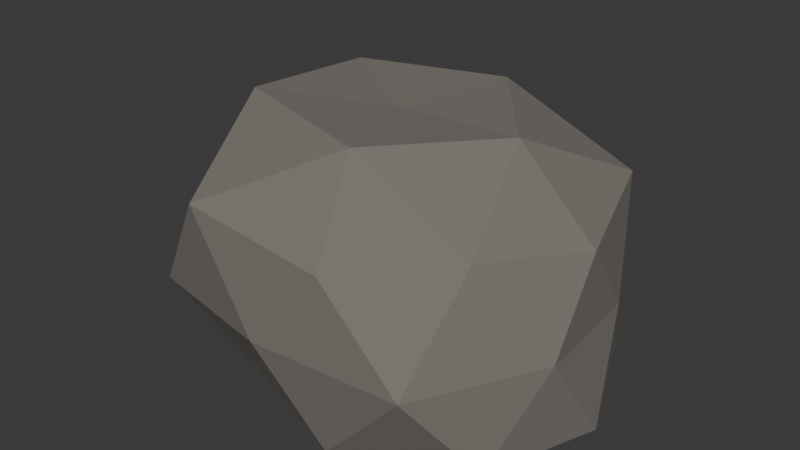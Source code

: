 # Source: roche_02.blend  (saved by Blender 5.2.45; exported with 4.5.12 LTS)
import bpy
from mathutils import Matrix  # noqa: F401  (used for matrix-valued properties, if any)

bpy.ops.wm.read_factory_settings(use_empty=True)
scene = bpy.context.scene
scene.name = 'Scene'

# ---- collections
col_collection = bpy.data.collections.new('Collection'); scene.collection.children.link(col_collection)

# ---- materials (node trees are filled in below, after node groups)
mat_roche_02 = bpy.data.materials.new('Roche_02')
mat_roche_02.diffuse_color = (0.19, 0.17, 0.15, 1.0)

# ---- material node trees
mat_roche_02.use_nodes = True; mat_roche_02.node_tree.nodes.clear()
_N = mat_roche_02.node_tree.nodes; _L = mat_roche_02.node_tree.links
n0 = _N.new('ShaderNodeBsdfPrincipled'); n0.name = 'Principled BSDF'; n0.location = (-200, 100)
n0.inputs[0].default_value = (0.19, 0.17, 0.15, 1.0)
n0.inputs[2].default_value = 1.0
n0.inputs[10].default_value = 0.005
n1 = _N.new('ShaderNodeOutputMaterial'); n1.name = 'Material Output'; n1.location = (200, 100)
_L.new(n0.outputs[0], n1.inputs[0])
n1.is_active_output = True

# ---- world
world_world = bpy.data.worlds.new('World'); scene.world = world_world
world_world.use_nodes = True; world_world.node_tree.nodes.clear()
_N = world_world.node_tree.nodes; _L = world_world.node_tree.links
n0 = _N.new('ShaderNodeOutputWorld'); n0.name = 'World Output'; n0.location = (200, 100)
n1 = _N.new('ShaderNodeBackground'); n1.name = 'Background'; n1.location = (-200, 100)
n1.inputs[0].default_value = (0.05088, 0.05088, 0.05088, 1.0)
_L.new(n1.outputs[0], n0.inputs[0])
n0.is_active_output = True
world_world.color = (0.05088, 0.05088, 0.05088)
world_world.sun_shadow_jitter_overblur = 0.0

# ---- meshes
me_roche_02 = bpy.data.meshes.new('roche_02')
me_roche_02.from_pydata([(0.0, 0.0, 0.0), (0.6383, -0.4081, 0.02239), (-0.183, -0.4956, 0.09619), (-0.5984, 0.0, 0.09385), (-0.2361, 0.6395, 0.03169), (0.6004, 0.3839, 0.03993), (0.2248, -0.6089, 0.5911), (-0.524, -0.335, 0.5611), (-0.5772, 0.369, 0.5858), (0.2205, 0.5973, 0.5859), (0.708, 0.0, 0.5837), (0.0, 0.0, 0.8336), (-0.1226, -0.3319, 0.0), (0.317, -0.2026, 0.0), (0.2173, -0.5885, 0.0), (0.7602, 0.0, 0.0), (0.3753, 0.24, 0.0), (-0.4113, 0.0, 0.0), (-0.5216, -0.3335, 0.01941), (-0.116, 0.3143, 0.0), (-0.4521, 0.2891, 0.05922), (0.1721, 0.4662, 0.06004), (0.7255, -0.2074, 0.3182), (0.6911, 0.1976, 0.3182), (0.0, -0.6529, 0.3182), (0.5103, -0.6181, 0.3182), (-0.7398, -0.2115, 0.3182), (-0.4623, -0.5599, 0.3182), (-0.4152, 0.5029, 0.3182), (-0.622, 0.1778, 0.3182), (0.4281, 0.5185, 0.3182), (0.0, 0.6, 0.3182), (0.5327, -0.3406, 0.6235), (-0.2352, -0.6369, 0.671), (-0.6929, 0.0, 0.6394), (-0.1822, 0.4933, 0.5915), (0.5978, 0.3822, 0.6608), (0.1372, -0.3717, 0.8572), (0.436, 0.0, 0.8474), (-0.3708, -0.2371, 0.8745), (-0.3557, 0.2274, 0.8519), (0.137, 0.3709, 0.8561)], [], [(0, 13, 12), (1, 13, 15), (0, 12, 17), (0, 17, 19), (0, 19, 16), (1, 15, 22), (2, 14, 24), (3, 18, 26), (4, 20, 28), (5, 21, 30), (1, 22, 25), (2, 24, 27), (3, 26, 29), (4, 28, 31), (5, 30, 23), (6, 32, 37), (7, 33, 39), (8, 34, 40), (9, 35, 41), (10, 36, 38), (38, 41, 11), (38, 36, 41), (36, 9, 41), (41, 40, 11), (41, 35, 40), (35, 8, 40), (40, 39, 11), (40, 34, 39), (34, 7, 39), (39, 37, 11), (39, 33, 37), (33, 6, 37), (37, 38, 11), (37, 32, 38), (32, 10, 38), (23, 36, 10), (23, 30, 36), (30, 9, 36), (31, 35, 9), (31, 28, 35), (28, 8, 35), (29, 34, 8), (29, 26, 34), (26, 7, 34), (27, 33, 7), (27, 24, 33), (24, 6, 33), (25, 32, 6), (25, 22, 32), (22, 10, 32), (30, 31, 9), (30, 21, 31), (21, 4, 31), (28, 29, 8), (28, 20, 29), (20, 3, 29), (26, 27, 7), (26, 18, 27), (18, 2, 27), (24, 25, 6), (24, 14, 25), (14, 1, 25), (22, 23, 10), (22, 15, 23), (15, 5, 23), (16, 21, 5), (16, 19, 21), (19, 4, 21), (19, 20, 4), (19, 17, 20), (17, 3, 20), (17, 18, 3), (17, 12, 18), (12, 2, 18), (15, 16, 5), (15, 13, 16), (13, 0, 16), (12, 14, 2), (12, 13, 14), (13, 1, 14)])
me_roche_02.materials.append(mat_roche_02)
me_roche_02.update()

# ---- objects
ob_roche_02 = bpy.data.objects.new('roche_02', me_roche_02)

# ---- transforms, parenting, visibility, modifiers, constraints
ob_roche_02.location = (0.0, 0.0, 0.0)

# ---- collection membership
scene.collection.objects.link(ob_roche_02)

# ---- scene / render settings (as saved in the file)
scene.frame_start = 1; scene.frame_end = 250; scene.frame_set(1)
scene.render.engine = 'BLENDER_EEVEE_NEXT'
scene.render.bake_bias = 0.0
scene.render.bake_samples = 0
scene.render.compositor_device = 'GPU'
scene.eevee.use_volume_custom_range = False
scene.eevee.fast_gi_thickness_near = 0.1
scene.eevee.fast_gi_thickness_far = 0.0
scene.eevee.ray_tracing_options.screen_trace_thickness = 0.1
bpy.context.view_layer.update()

# ---- added for rendering (the .blend has no active camera and no usable light): camera, sun
cam_auto = bpy.data.cameras.new('AutoCamera')
cam_auto.lens = 50.0
cam_auto.sensor_width = 36.0
cam_auto.clip_end = 1000.0
ob_auto_camera = bpy.data.objects.new('AutoCamera', cam_auto)
scene.collection.objects.link(ob_auto_camera)
ob_auto_camera.location = (2.01285, -2.40984, 2.03937)
ob_auto_camera.rotation_euler = (1.09748, -7.21219e-08, 0.694738)
scene.camera = ob_auto_camera
light_auto_sun = bpy.data.lights.new('AutoSun', 'SUN')
light_auto_sun.energy = 3.0
light_auto_sun.angle = 0.0523599
ob_auto_sun = bpy.data.objects.new('AutoSun', light_auto_sun)
scene.collection.objects.link(ob_auto_sun)
ob_auto_sun.rotation_euler = (0.872665, 0.174533, 0.523599)
bpy.context.view_layer.update()
